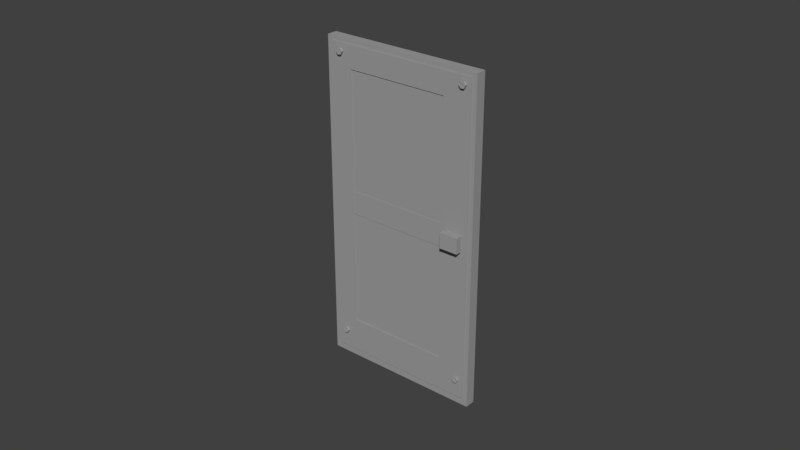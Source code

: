# Source: door.blend  (saved by Blender 2.79.0; exported with 4.5.12 LTS)
import bpy
from mathutils import Matrix  # noqa: F401  (used for matrix-valued properties, if any)

bpy.ops.wm.read_factory_settings(use_empty=True)
scene = bpy.context.scene
scene.name = 'Scene'

# ---- collections
col_collection_1 = bpy.data.collections.new('Collection 1'); scene.collection.children.link(col_collection_1)

# ---- materials (node trees are filled in below, after node groups)
mat_material = bpy.data.materials.new('Material')
mat_material.alpha_threshold = 0.0
mat_material.use_transparent_shadow = False
mat_material.diffuse_color = (0.3428, 0.3428, 0.3428, 1.0)
mat_material.roughness = 0.5
mat_material.line_color = (0.0, 0.0, 0.0, 1.0)

# ---- material node trees

# ---- world
world_world = bpy.data.worlds.new('World'); scene.world = world_world
world_world.color = (0.05088, 0.05088, 0.05088)
world_world.use_sun_shadow = False
world_world.sun_shadow_jitter_overblur = 0.0
world_world.cycles.sampling_method = 'MANUAL'

# ---- meshes
me_cylinder_003 = bpy.data.meshes.new('Cylinder.003')
me_cylinder_003.from_pydata([(-56.61, -17.34, -10.03), (-56.61, -17.34, -8.028), (-55.74, -17.84, -10.03), (-55.74, -17.84, -8.028), (-55.74, -18.84, -10.03), (-55.74, -18.84, -8.028), (-56.61, -19.34, -10.03), (-56.61, -19.34, -8.028), (-57.47, -18.84, -10.03), (-57.47, -18.84, -8.028), (-57.47, -17.84, -10.03), (-57.47, -17.84, -8.028), (-56.08, -18.04, -8.028), (-56.61, -17.73, -8.028), (-56.08, -18.65, -8.028), (-56.61, -18.95, -8.028), (-57.14, -18.65, -8.028), (-57.14, -18.04, -8.028), (-56.08, -18.04, -7.141), (-56.61, -17.73, -7.141), (-56.08, -18.65, -7.141), (-56.61, -18.95, -7.141), (-57.14, -18.65, -7.141), (-57.14, -18.04, -7.141), (-57.47, -18.55, -10.03), (-57.47, -18.55, -8.028), (-57.14, -18.47, -8.028), (-57.14, -18.47, -7.141), (-57.47, -18.2, -10.03), (-57.47, -18.2, -8.028), (-57.14, -18.25, -8.028), (-57.14, -18.25, -7.141), (-55.74, -18.52, -10.03), (-55.74, -18.52, -8.028), (-56.08, -18.5, -8.028), (-56.08, -18.5, -7.141), (-55.74, -18.18, -8.028), (-56.08, -18.24, -8.028), (-56.08, -18.24, -7.141), (-55.74, -18.18, -10.03), (-56.61, -17.34, -10.38), (-55.74, -17.84, -10.38), (-55.74, -18.52, -10.38), (-55.74, -18.84, -10.38), (-56.61, -19.34, -10.38), (-57.47, -18.84, -10.38), (-57.47, -18.2, -10.38), (-57.47, -17.84, -10.38), (-57.47, -18.55, -10.38), (-55.74, -18.18, -10.38), (-22.19, -34.25, -10.03), (-22.19, -34.25, -8.028), (-21.32, -34.75, -10.03), (-21.32, -34.75, -8.028), (-21.32, -35.75, -10.03), (-21.32, -35.75, -8.028), (-22.19, -36.25, -10.03), (-22.19, -36.25, -8.028), (-23.06, -35.75, -10.03), (-23.06, -35.75, -8.028), (-23.06, -34.75, -10.03), (-23.06, -34.75, -8.028), (-21.66, -34.95, -8.028), (-22.19, -34.64, -8.028), (-21.66, -35.56, -8.028), (-22.19, -35.86, -8.028), (-22.72, -35.56, -8.028), (-22.72, -34.95, -8.028), (-21.66, -34.95, -7.141), (-22.19, -34.64, -7.141), (-21.66, -35.56, -7.141), (-22.19, -35.86, -7.141), (-22.72, -35.56, -7.141), (-22.72, -34.95, -7.141), (-23.06, -35.46, -10.03), (-23.06, -35.46, -8.028), (-22.72, -35.38, -8.028), (-22.72, -35.38, -7.141), (-23.06, -35.11, -10.03), (-23.06, -35.11, -8.028), (-22.72, -35.16, -8.028), (-22.72, -35.16, -7.141), (-21.32, -35.43, -10.03), (-21.32, -35.43, -8.028), (-21.66, -35.41, -8.028), (-21.66, -35.41, -7.141), (-21.32, -35.09, -8.028), (-21.66, -35.15, -8.028), (-21.66, -35.15, -7.141), (-21.32, -35.09, -10.03), (-22.19, -34.25, -10.38), (-21.32, -34.75, -10.38), (-21.32, -35.43, -10.38), (-21.32, -35.75, -10.38), (-22.19, -36.25, -10.38), (-23.06, -35.75, -10.38), (-23.06, -35.11, -10.38), (-23.06, -34.75, -10.38), (-23.06, -35.46, -10.38), (-21.32, -35.09, -10.38), (13.8, 39.0, -10.03), (13.8, 39.0, -8.028), (14.67, 38.5, -10.03), (14.67, 38.5, -8.028), (14.67, 37.5, -10.03), (14.67, 37.5, -8.028), (13.8, 37.0, -10.03), (13.8, 37.0, -8.028), (12.93, 37.5, -10.03), (12.93, 37.5, -8.028), (12.93, 38.5, -10.03), (12.93, 38.5, -8.028), (14.33, 38.3, -8.028), (13.8, 38.61, -8.028), (14.33, 37.69, -8.028), (13.8, 37.38, -8.028), (13.27, 37.69, -8.028), (13.27, 38.3, -8.028), (14.33, 38.3, -7.141), (13.8, 38.61, -7.141), (14.33, 37.69, -7.141), (13.8, 37.38, -7.141), (13.27, 37.69, -7.141), (13.27, 38.3, -7.141), (12.93, 37.79, -10.03), (12.93, 37.79, -8.028), (13.27, 37.87, -8.028), (13.27, 37.87, -7.141), (12.93, 38.14, -10.03), (12.93, 38.14, -8.028), (13.27, 38.09, -8.028), (13.27, 38.09, -7.141), (14.67, 37.81, -10.03), (14.67, 37.81, -8.028), (14.33, 37.84, -8.028), (14.33, 37.84, -7.141), (14.67, 38.16, -8.028), (14.33, 38.1, -8.028), (14.33, 38.1, -7.141), (14.67, 38.16, -10.03), (13.8, 39.0, -10.38), (14.67, 38.5, -10.38), (14.67, 37.81, -10.38), (14.67, 37.5, -10.38), (13.8, 37.0, -10.38), (12.93, 37.5, -10.38), (12.93, 38.14, -10.38), (12.93, 38.5, -10.38), (12.93, 37.79, -10.38), (14.67, 38.16, -10.38), (-20.61, 55.91, -10.03), (-20.61, 55.91, -8.028), (-19.75, 55.41, -10.03), (-19.75, 55.41, -8.028), (-19.75, 54.41, -10.03), (-19.75, 54.41, -8.028), (-20.61, 53.91, -10.03), (-20.61, 53.91, -8.028), (-21.48, 54.41, -10.03), (-21.48, 54.41, -8.028), (-21.48, 55.41, -10.03), (-21.48, 55.41, -8.028), (-20.08, 55.21, -8.028), (-20.61, 55.52, -8.028), (-20.08, 54.6, -8.028), (-20.61, 54.29, -8.028), (-21.14, 54.6, -8.028), (-21.14, 55.21, -8.028), (-20.08, 55.21, -7.141), (-20.61, 55.52, -7.141), (-20.08, 54.6, -7.141), (-20.61, 54.29, -7.141), (-21.14, 54.6, -7.141), (-21.14, 55.21, -7.141), (-21.48, 54.7, -10.03), (-21.48, 54.7, -8.028), (-21.14, 54.78, -8.028), (-21.14, 54.78, -7.141), (-21.48, 55.05, -10.03), (-21.48, 55.05, -8.028), (-21.14, 55.0, -8.028), (-21.14, 55.0, -7.141), (-19.75, 54.72, -10.03), (-19.75, 54.72, -8.028), (-20.08, 54.75, -8.028), (-20.08, 54.75, -7.141), (-19.75, 55.07, -8.028), (-20.08, 55.01, -8.028), (-20.08, 55.01, -7.141), (-19.75, 55.07, -10.03), (-20.61, 55.91, -10.38), (-19.75, 55.41, -10.38), (-19.75, 54.72, -10.38), (-19.75, 54.41, -10.38), (-20.61, 53.91, -10.38), (-21.48, 54.41, -10.38), (-21.48, 55.05, -10.38), (-21.48, 55.41, -10.38), (-21.48, 54.7, -10.38), (-19.75, 55.07, -10.38), (-63.13, -23.57, -6.736), (-63.13, -23.57, 3.419), (-21.61, -43.98, 3.419), (-21.61, -43.98, -6.736), (-22.33, 59.47, -6.736), (-22.33, 59.47, 3.419), (19.2, 39.07, 3.419), (19.2, 39.07, -6.736), (-23.09, -43.25, -6.736), (-23.09, -43.25, 3.419), (17.72, 39.8, -6.736), (17.72, 39.8, 3.419), (-61.91, -24.18, -6.736), (-61.91, -24.18, 3.419), (-21.1, 58.87, -6.736), (-21.1, 58.87, 3.419), (-22.83, 58.46, -6.736), (-22.83, 58.46, 3.419), (18.7, 38.05, 3.419), (18.7, 38.05, -6.736), (17.22, 38.78, -6.736), (17.22, 38.78, 3.419), (-21.6, 57.86, 3.419), (-21.6, 57.86, -6.736), (-22.18, -41.41, 3.419), (-61.0, -22.33, 3.419), (-62.23, -21.73, -6.736), (-62.23, -21.73, 3.419), (-20.7, -42.13, 3.419), (-20.7, -42.13, -6.736), (-22.18, -41.41, -6.736), (-61.0, -22.33, -6.736), (-57.95, -13.02, -6.736), (-57.95, -13.02, 3.419), (-16.42, -33.42, 3.419), (-16.42, -33.42, -6.736), (-17.9, -32.7, -6.736), (-56.72, -13.62, -6.736), (-17.9, -32.7, 3.419), (-56.72, -13.62, 3.419), (-28.43, -40.63, -6.736), (-28.43, -40.63, 3.419), (12.38, 42.42, -6.736), (12.38, 42.42, 3.419), (11.88, 41.4, 3.419), (11.88, 41.4, -6.736), (-27.52, -38.78, 3.419), (-27.52, -38.78, -6.736), (-23.24, -30.07, -6.736), (-23.24, -30.07, 3.419), (-54.73, -27.7, -6.736), (-54.73, -27.7, 3.419), (-13.93, 55.35, -6.736), (-13.93, 55.35, 3.419), (-14.43, 54.33, 3.419), (-14.43, 54.33, -6.736), (-53.83, -25.86, 3.419), (-53.83, -25.86, -6.736), (-49.55, -17.15, -6.736), (-49.55, -17.15, 3.419), (-25.65, 52.7, -6.736), (-25.65, 52.7, 3.419), (15.87, 32.3, 3.419), (15.87, 32.3, -6.736), (14.39, 33.02, -6.736), (-24.43, 52.1, -6.736), (14.39, 33.02, 3.419), (-24.43, 52.1, 3.419), (9.053, 35.65, -6.736), (9.053, 35.65, 3.419), (-17.25, 48.58, 3.419), (-17.25, 48.58, -6.736), (14.39, 33.02, -7.614), (17.22, 38.78, -7.614), (-24.43, 52.1, -7.614), (-21.6, 57.86, -7.614), (11.88, 41.4, 4.297), (17.22, 38.78, 4.297), (11.88, 41.4, -7.614), (-17.9, -32.7, 4.297), (-22.18, -41.41, 4.297), (-56.72, -13.62, 4.297), (-61.0, -22.33, 4.297), (-27.52, -38.78, 4.297), (-27.52, -38.78, -7.614), (-22.18, -41.41, -7.614), (-17.9, -32.7, -7.614), (-61.0, -22.33, -7.614), (-56.72, -13.62, -7.614), (14.39, 33.02, 4.297), (-24.43, 52.1, 4.297), (-23.24, -30.07, -7.614), (-23.24, -30.07, 4.297), (-14.43, 54.33, 4.297), (-14.43, 54.33, -7.614), (-53.83, -25.86, 4.297), (-53.83, -25.86, -7.614), (-49.55, -17.15, -7.614), (-49.55, -17.15, 4.297), (9.053, 35.65, -7.614), (9.053, 35.65, 4.297), (-21.6, 57.86, 4.297), (-17.25, 48.58, 4.297), (-17.25, 48.58, -7.614), (-0.4109, 2.899, 3.419), (-39.23, 21.98, 3.419), (-5.749, 5.523, 3.419), (-32.06, 18.45, 3.419), (-40.46, 22.58, -6.736), (-40.46, 22.58, 3.419), (1.068, 2.173, 3.419), (1.068, 2.173, -6.736), (-0.411, 2.899, -6.736), (-39.23, 21.98, -6.736), (-5.749, 5.523, -6.736), (-32.06, 18.45, -6.736), (-0.4109, 2.899, 4.297), (-39.23, 21.98, 4.297), (-5.749, 5.523, 4.297), (-32.06, 18.45, 4.297), (-0.411, 2.899, -7.614), (-39.23, 21.98, -7.614), (-5.749, 5.523, -7.614), (-32.06, 18.45, -7.614), (-3.342, -3.066, 3.419), (-42.17, 16.01, 3.419), (-8.68, -0.4425, 3.419), (-34.99, 12.48, 3.419), (-3.342, -3.066, 4.297), (-42.17, 16.01, 4.297), (-8.68, -0.4425, 4.297), (-34.99, 12.48, 4.297), (-43.39, 16.61, -6.736), (-43.39, 16.61, 3.419), (-1.863, -3.792, 3.419), (-1.863, -3.792, -6.736), (-3.342, -3.066, -6.736), (-42.17, 16.01, -6.736), (-8.68, -0.4425, -6.736), (-34.99, 12.48, -6.736), (-3.342, -3.066, -7.614), (-42.17, 16.01, -7.614), (-8.68, -0.4425, -7.614), (-34.99, 12.48, -7.614), (-8.68, -0.4425, -7.159), (-5.749, 5.523, -7.159), (-34.99, 12.48, -7.159), (-32.06, 18.45, -7.159), (-32.06, 18.45, 3.842), (-5.749, 5.523, 3.842), (-8.68, -0.4425, 3.842), (-34.99, 12.48, 3.842), (-39.97, 16.54, -7.614), (-38.31, 19.92, -7.614), (-35.91, 14.54, -7.614), (-34.25, 17.92, -7.614), (-39.97, 16.54, -10.52), (-38.31, 19.92, -10.52), (-35.91, 14.54, -10.52), (-34.25, 17.92, -10.52), (-40.45, 16.43, -10.52), (-38.51, 20.36, -10.52), (-35.71, 14.1, -10.52), (-33.78, 18.03, -10.52), (-40.45, 16.43, -15.66), (-38.51, 20.36, -15.66), (-35.71, 14.1, -15.66), (-33.78, 18.03, -15.66)], [], [(0, 1, 3, 2), (32, 33, 5, 4), (4, 5, 7, 6), (6, 7, 9, 8), (9, 7, 15, 16), (28, 29, 11, 10), (10, 11, 1, 0), (0, 2, 41, 40), (26, 16, 22, 27), (36, 3, 12, 37), (25, 9, 16, 26), (3, 1, 13, 12), (7, 5, 14, 15), (1, 11, 17, 13), (18, 19, 23, 31, 27, 22, 21, 20, 35, 38), (15, 14, 20, 21), (12, 13, 19, 18), (13, 17, 23, 19), (16, 15, 21, 22), (37, 12, 18, 38), (8, 24, 48, 45), (29, 25, 26, 30), (30, 26, 27, 31), (8, 9, 25, 24), (17, 30, 31, 23), (11, 29, 30, 17), (24, 25, 29, 28), (14, 34, 35, 20), (5, 33, 34, 14), (39, 36, 33, 32), (2, 3, 36, 39), (34, 37, 38, 35), (33, 36, 37, 34), (6, 8, 45, 44), (28, 10, 47, 46), (24, 28, 39, 32), (44, 45, 43), (40, 41, 47), (42, 43, 45, 48), (46, 47, 41, 49), (2, 39, 49, 41), (4, 6, 44, 43), (32, 4, 43, 42), (24, 32, 42, 48), (39, 28, 46, 49), (10, 0, 40, 47), (50, 51, 53, 52), (82, 83, 55, 54), (54, 55, 57, 56), (56, 57, 59, 58), (59, 57, 65, 66), (78, 79, 61, 60), (60, 61, 51, 50), (50, 52, 91, 90), (76, 66, 72, 77), (86, 53, 62, 87), (75, 59, 66, 76), (53, 51, 63, 62), (57, 55, 64, 65), (51, 61, 67, 63), (68, 69, 73, 81, 77, 72, 71, 70, 85, 88), (65, 64, 70, 71), (62, 63, 69, 68), (63, 67, 73, 69), (66, 65, 71, 72), (87, 62, 68, 88), (58, 74, 98, 95), (79, 75, 76, 80), (80, 76, 77, 81), (58, 59, 75, 74), (67, 80, 81, 73), (61, 79, 80, 67), (74, 75, 79, 78), (64, 84, 85, 70), (55, 83, 84, 64), (89, 86, 83, 82), (52, 53, 86, 89), (84, 87, 88, 85), (83, 86, 87, 84), (56, 58, 95, 94), (78, 60, 97, 96), (74, 78, 89, 82), (94, 95, 93), (90, 91, 97), (92, 93, 95, 98), (96, 97, 91, 99), (52, 89, 99, 91), (54, 56, 94, 93), (82, 54, 93, 92), (74, 82, 92, 98), (89, 78, 96, 99), (60, 50, 90, 97), (100, 101, 103, 102), (132, 133, 105, 104), (104, 105, 107, 106), (106, 107, 109, 108), (109, 107, 115, 116), (128, 129, 111, 110), (110, 111, 101, 100), (100, 102, 141, 140), (126, 116, 122, 127), (136, 103, 112, 137), (125, 109, 116, 126), (103, 101, 113, 112), (107, 105, 114, 115), (101, 111, 117, 113), (118, 119, 123, 131, 127, 122, 121, 120, 135, 138), (115, 114, 120, 121), (112, 113, 119, 118), (113, 117, 123, 119), (116, 115, 121, 122), (137, 112, 118, 138), (108, 124, 148, 145), (129, 125, 126, 130), (130, 126, 127, 131), (108, 109, 125, 124), (117, 130, 131, 123), (111, 129, 130, 117), (124, 125, 129, 128), (114, 134, 135, 120), (105, 133, 134, 114), (139, 136, 133, 132), (102, 103, 136, 139), (134, 137, 138, 135), (133, 136, 137, 134), (106, 108, 145, 144), (128, 110, 147, 146), (124, 128, 139, 132), (144, 145, 143), (140, 141, 147), (142, 143, 145, 148), (146, 147, 141, 149), (102, 139, 149, 141), (104, 106, 144, 143), (132, 104, 143, 142), (124, 132, 142, 148), (139, 128, 146, 149), (110, 100, 140, 147), (150, 151, 153, 152), (182, 183, 155, 154), (154, 155, 157, 156), (156, 157, 159, 158), (159, 157, 165, 166), (178, 179, 161, 160), (160, 161, 151, 150), (150, 152, 191, 190), (176, 166, 172, 177), (186, 153, 162, 187), (175, 159, 166, 176), (153, 151, 163, 162), (157, 155, 164, 165), (151, 161, 167, 163), (168, 169, 173, 181, 177, 172, 171, 170, 185, 188), (165, 164, 170, 171), (162, 163, 169, 168), (163, 167, 173, 169), (166, 165, 171, 172), (187, 162, 168, 188), (158, 174, 198, 195), (179, 175, 176, 180), (180, 176, 177, 181), (158, 159, 175, 174), (167, 180, 181, 173), (161, 179, 180, 167), (174, 175, 179, 178), (164, 184, 185, 170), (155, 183, 184, 164), (189, 186, 183, 182), (152, 153, 186, 189), (184, 187, 188, 185), (183, 186, 187, 184), (156, 158, 195, 194), (178, 160, 197, 196), (174, 178, 189, 182), (194, 195, 193), (190, 191, 197), (192, 193, 195, 198), (196, 197, 191, 199), (152, 189, 199, 191), (154, 156, 194, 193), (182, 154, 193, 192), (174, 182, 192, 198), (189, 178, 196, 199), (160, 150, 190, 197), (208, 203, 202, 209), (210, 211, 206, 207), (216, 217, 205, 204), (221, 218, 206, 211), (218, 219, 207, 206), (230, 229, 203, 208), (247, 230, 208, 240), (244, 221, 211, 243), (242, 243, 211, 210), (240, 208, 209, 241), (200, 212, 213, 201), (204, 205, 215, 214), (217, 222, 215, 205), (226, 231, 212, 200), (204, 214, 223, 216), (261, 267, 222, 217), (230, 285, 286, 236), (242, 210, 220, 245), (210, 207, 219, 220), (262, 263, 219, 218), (266, 262, 218, 221), (260, 261, 217, 216), (200, 201, 227, 226), (209, 202, 228, 224), (202, 203, 229, 228), (241, 209, 224, 246), (201, 213, 225, 227), (232, 237, 231, 226), (271, 303, 299, 268), (236, 235, 229, 230), (336, 335, 235, 236), (269, 300, 302, 270), (332, 337, 237, 232), (226, 227, 233, 232), (224, 228, 234, 238), (228, 229, 235, 234), (231, 287, 296, 257), (227, 225, 239, 233), (223, 275, 274, 265), (339, 338, 248, 258), (256, 295, 282, 225), (251, 241, 246, 256), (252, 242, 245, 255), (255, 294, 275, 223), (250, 240, 241, 251), (252, 253, 243, 242), (254, 244, 243, 253), (257, 247, 240, 250), (231, 257, 250, 212), (222, 254, 253, 215), (214, 215, 253, 252), (212, 250, 251, 213), (315, 323, 303, 271), (214, 252, 255, 223), (213, 251, 256, 225), (222, 301, 293, 254), (264, 272, 273, 220), (225, 282, 281, 239), (259, 298, 292, 249), (247, 284, 285, 230), (307, 306, 269, 270), (238, 279, 280, 224), (216, 223, 265, 260), (248, 291, 297, 258), (220, 219, 263, 264), (308, 309, 261, 260), (304, 310, 262, 266), (310, 311, 263, 262), (338, 342, 291, 248), (309, 305, 267, 261), (300, 289, 277, 276), (291, 286, 285, 284), (342, 340, 286, 291), (283, 280, 279, 292), (295, 283, 292, 298), (297, 291, 284, 296), (302, 300, 276, 293), (290, 302, 293, 301), (288, 297, 296, 287), (341, 343, 297, 288), (282, 295, 298, 281), (275, 294, 303, 274), (317, 319, 302, 290), (294, 278, 299, 303), (278, 273, 272, 299), (318, 316, 289, 300), (306, 318, 300, 269), (244, 276, 277, 221), (237, 288, 287, 231), (220, 273, 278, 245), (324, 328, 279, 238), (312, 320, 272, 264), (254, 293, 276, 244), (305, 317, 290, 267), (337, 341, 288, 237), (245, 278, 294, 255), (221, 277, 289, 266), (224, 280, 283, 246), (246, 283, 295, 256), (267, 290, 301, 222), (257, 296, 284, 247), (327, 331, 298, 259), (270, 302, 319, 307), (265, 274, 321, 313), (325, 329, 317, 305), (336, 340, 320, 312), (266, 289, 316, 304), (326, 330, 318, 306), (330, 328, 316, 318), (329, 331, 319, 317), (274, 303, 323, 321), (299, 272, 320, 322), (333, 325, 305, 309), (268, 299, 322, 314), (334, 335, 311, 310), (324, 334, 310, 304), (332, 333, 309, 308), (338, 344, 345, 314), (339, 343, 323, 315), (271, 268, 314, 315), (260, 265, 313, 308), (264, 263, 311, 312), (258, 297, 343, 339), (259, 249, 326, 327), (232, 233, 333, 332), (238, 234, 334, 324), (234, 235, 335, 334), (233, 239, 325, 333), (281, 298, 331, 329), (292, 279, 328, 330), (249, 292, 330, 326), (236, 286, 340, 336), (239, 281, 329, 325), (307, 319, 331, 327), (313, 321, 341, 337), (304, 316, 328, 324), (343, 354, 355, 323), (322, 320, 340, 342), (314, 322, 342, 338), (327, 351, 348, 307), (308, 313, 337, 332), (312, 311, 335, 336), (351, 350, 349, 348), (347, 345, 344, 346), (326, 350, 351, 327), (314, 345, 347, 315), (307, 348, 349, 306), (339, 346, 344, 338), (315, 347, 346, 339), (306, 349, 350, 326), (355, 359, 357, 353), (341, 352, 354, 343), (321, 353, 352, 341), (323, 355, 353, 321), (359, 363, 361, 357), (353, 357, 356, 352), (352, 356, 358, 354), (354, 358, 359, 355), (360, 364, 366, 362), (357, 361, 360, 356), (356, 360, 362, 358), (358, 362, 363, 359), (365, 367, 366, 364), (362, 366, 367, 363), (363, 367, 365, 361), (361, 365, 364, 360)])
me_cylinder_003.materials.append(mat_material)
me_cylinder_003.use_remesh_preserve_volume = False
me_cylinder_003.use_remesh_preserve_attributes = False
me_cylinder_003.use_mirror_vertex_groups = False
me_cylinder_003.update()

# ---- objects
ob_cylinder_003 = bpy.data.objects.new('Cylinder.003', me_cylinder_003)

# ---- transforms, parenting, visibility, modifiers, constraints
ob_cylinder_003.location = (-1.0, 0.02085, 1.123)
ob_cylinder_003.rotation_euler = (-1.571, 3.598, 3.631e-07)
ob_cylinder_003.scale = (0.04323, 0.04323, 0.01257)
ob_cylinder_003.lineart.crease_threshold = 0.0

# ---- collection membership
col_collection_1.objects.link(ob_cylinder_003)

# ---- scene / render settings (as saved in the file)
scene.frame_start = 1; scene.frame_end = 250; scene.frame_set(1)
scene.render.engine = 'BLENDER_EEVEE_NEXT'
scene.render.resolution_percentage = 50
scene.render.dither_intensity = 0.0
scene.cycles.use_denoising = False
scene.cycles.samples = 128
scene.cycles.sampling_pattern = 'TABULATED_SOBOL'
scene.cycles.use_adaptive_sampling = False
scene.cycles.use_light_tree = False
scene.cycles.blur_glossy = 0.0
scene.cycles.sample_clamp_indirect = 0.0
scene.view_settings.view_transform = 'Standard'
bpy.context.view_layer.update()

# ---- added for rendering (the .blend has no active camera and no usable light): camera, sun
cam_auto = bpy.data.cameras.new('AutoCamera')
cam_auto.lens = 50.0
cam_auto.sensor_width = 36.0
cam_auto.clip_end = 1000.0
ob_auto_camera = bpy.data.objects.new('AutoCamera', cam_auto)
scene.collection.objects.link(ob_auto_camera)
ob_auto_camera.location = (7.04188, -8.50083, 6.63878)
ob_auto_camera.rotation_euler = (1.09748, -7.21219e-08, 0.694738)
scene.camera = ob_auto_camera
light_auto_sun = bpy.data.lights.new('AutoSun', 'SUN')
light_auto_sun.energy = 3.0
light_auto_sun.angle = 0.0523599
ob_auto_sun = bpy.data.objects.new('AutoSun', light_auto_sun)
scene.collection.objects.link(ob_auto_sun)
ob_auto_sun.rotation_euler = (0.872665, 0.174533, 0.523599)
bpy.context.view_layer.update()
